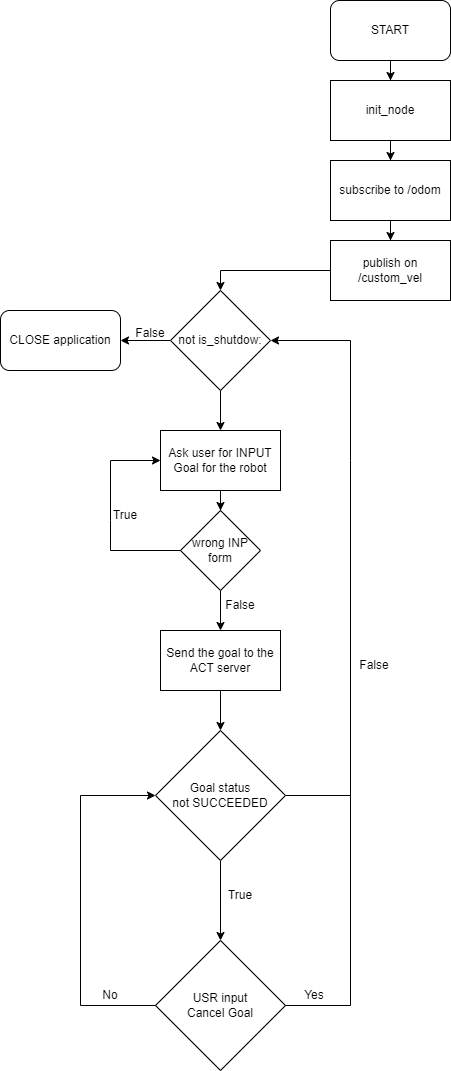

The diagram above was exported from draw.io. Its source (the exported page's mxGraphModel, read from the mxfile embedded in the PNG):
<mxGraphModel dx="1050" dy="522" grid="1" gridSize="10" guides="1" tooltips="1" connect="1" arrows="1" fold="1" page="1" pageScale="1" pageWidth="827" pageHeight="1169" math="0" shadow="0">
  <root>
    <mxCell id="WIyWlLk6GJQsqaUBKTNV-0" />
    <mxCell id="WIyWlLk6GJQsqaUBKTNV-1" parent="WIyWlLk6GJQsqaUBKTNV-0" />
    <mxCell id="g7c2_Un93EhsD0ynHTTr-2" value="" style="edgeStyle=orthogonalEdgeStyle;rounded=0;orthogonalLoop=1;jettySize=auto;html=1;" edge="1" parent="WIyWlLk6GJQsqaUBKTNV-1" source="g7c2_Un93EhsD0ynHTTr-0" target="g7c2_Un93EhsD0ynHTTr-1">
      <mxGeometry relative="1" as="geometry" />
    </mxCell>
    <mxCell id="g7c2_Un93EhsD0ynHTTr-0" value="START" style="rounded=1;whiteSpace=wrap;html=1;" vertex="1" parent="WIyWlLk6GJQsqaUBKTNV-1">
      <mxGeometry x="340" y="20" width="120" height="60" as="geometry" />
    </mxCell>
    <mxCell id="g7c2_Un93EhsD0ynHTTr-4" value="" style="edgeStyle=orthogonalEdgeStyle;rounded=0;orthogonalLoop=1;jettySize=auto;html=1;" edge="1" parent="WIyWlLk6GJQsqaUBKTNV-1" source="g7c2_Un93EhsD0ynHTTr-1" target="g7c2_Un93EhsD0ynHTTr-3">
      <mxGeometry relative="1" as="geometry" />
    </mxCell>
    <mxCell id="g7c2_Un93EhsD0ynHTTr-1" value="init_node" style="rounded=0;whiteSpace=wrap;html=1;" vertex="1" parent="WIyWlLk6GJQsqaUBKTNV-1">
      <mxGeometry x="340" y="100" width="120" height="60" as="geometry" />
    </mxCell>
    <mxCell id="g7c2_Un93EhsD0ynHTTr-6" value="" style="edgeStyle=orthogonalEdgeStyle;rounded=0;orthogonalLoop=1;jettySize=auto;html=1;" edge="1" parent="WIyWlLk6GJQsqaUBKTNV-1" source="g7c2_Un93EhsD0ynHTTr-3" target="g7c2_Un93EhsD0ynHTTr-5">
      <mxGeometry relative="1" as="geometry" />
    </mxCell>
    <mxCell id="g7c2_Un93EhsD0ynHTTr-3" value="subscribe to /odom" style="rounded=0;whiteSpace=wrap;html=1;" vertex="1" parent="WIyWlLk6GJQsqaUBKTNV-1">
      <mxGeometry x="340" y="180" width="120" height="60" as="geometry" />
    </mxCell>
    <mxCell id="g7c2_Un93EhsD0ynHTTr-10" value="" style="edgeStyle=orthogonalEdgeStyle;rounded=0;orthogonalLoop=1;jettySize=auto;html=1;entryX=0.5;entryY=0;entryDx=0;entryDy=0;" edge="1" parent="WIyWlLk6GJQsqaUBKTNV-1" source="g7c2_Un93EhsD0ynHTTr-5" target="g7c2_Un93EhsD0ynHTTr-9">
      <mxGeometry relative="1" as="geometry" />
    </mxCell>
    <mxCell id="g7c2_Un93EhsD0ynHTTr-5" value="publish on /custom_vel" style="rounded=0;whiteSpace=wrap;html=1;" vertex="1" parent="WIyWlLk6GJQsqaUBKTNV-1">
      <mxGeometry x="340" y="260" width="120" height="60" as="geometry" />
    </mxCell>
    <mxCell id="g7c2_Un93EhsD0ynHTTr-12" value="" style="edgeStyle=orthogonalEdgeStyle;rounded=0;orthogonalLoop=1;jettySize=auto;html=1;entryX=1;entryY=0.5;entryDx=0;entryDy=0;" edge="1" parent="WIyWlLk6GJQsqaUBKTNV-1" source="g7c2_Un93EhsD0ynHTTr-9" target="g7c2_Un93EhsD0ynHTTr-17">
      <mxGeometry relative="1" as="geometry">
        <mxPoint x="280" y="585" as="targetPoint" />
      </mxGeometry>
    </mxCell>
    <mxCell id="g7c2_Un93EhsD0ynHTTr-15" value="" style="edgeStyle=orthogonalEdgeStyle;rounded=0;orthogonalLoop=1;jettySize=auto;html=1;" edge="1" parent="WIyWlLk6GJQsqaUBKTNV-1" source="g7c2_Un93EhsD0ynHTTr-9" target="g7c2_Un93EhsD0ynHTTr-14">
      <mxGeometry relative="1" as="geometry" />
    </mxCell>
    <mxCell id="g7c2_Un93EhsD0ynHTTr-9" value="not is_shutdow:" style="rhombus;whiteSpace=wrap;html=1;rounded=0;" vertex="1" parent="WIyWlLk6GJQsqaUBKTNV-1">
      <mxGeometry x="180" y="310" width="100" height="100" as="geometry" />
    </mxCell>
    <mxCell id="g7c2_Un93EhsD0ynHTTr-13" value="False" style="text;html=1;strokeColor=none;fillColor=none;align=center;verticalAlign=middle;whiteSpace=wrap;rounded=0;" vertex="1" parent="WIyWlLk6GJQsqaUBKTNV-1">
      <mxGeometry x="130" y="330" width="60" height="45" as="geometry" />
    </mxCell>
    <mxCell id="g7c2_Un93EhsD0ynHTTr-19" value="" style="edgeStyle=orthogonalEdgeStyle;rounded=0;orthogonalLoop=1;jettySize=auto;html=1;" edge="1" parent="WIyWlLk6GJQsqaUBKTNV-1" source="g7c2_Un93EhsD0ynHTTr-14" target="g7c2_Un93EhsD0ynHTTr-18">
      <mxGeometry relative="1" as="geometry" />
    </mxCell>
    <mxCell id="g7c2_Un93EhsD0ynHTTr-14" value="Ask user for INPUT&lt;br&gt;Goal for the robot" style="rounded=0;whiteSpace=wrap;html=1;" vertex="1" parent="WIyWlLk6GJQsqaUBKTNV-1">
      <mxGeometry x="170" y="450" width="120" height="60" as="geometry" />
    </mxCell>
    <mxCell id="g7c2_Un93EhsD0ynHTTr-16" value="False" style="text;html=1;strokeColor=none;fillColor=none;align=center;verticalAlign=middle;whiteSpace=wrap;rounded=0;" vertex="1" parent="WIyWlLk6GJQsqaUBKTNV-1">
      <mxGeometry x="220" y="610" width="60" height="30" as="geometry" />
    </mxCell>
    <mxCell id="g7c2_Un93EhsD0ynHTTr-17" value="CLOSE application" style="rounded=1;whiteSpace=wrap;html=1;" vertex="1" parent="WIyWlLk6GJQsqaUBKTNV-1">
      <mxGeometry x="10" y="330" width="120" height="60" as="geometry" />
    </mxCell>
    <mxCell id="g7c2_Un93EhsD0ynHTTr-24" value="" style="edgeStyle=orthogonalEdgeStyle;rounded=0;orthogonalLoop=1;jettySize=auto;html=1;exitX=0.5;exitY=1;exitDx=0;exitDy=0;" edge="1" parent="WIyWlLk6GJQsqaUBKTNV-1" source="g7c2_Un93EhsD0ynHTTr-18" target="g7c2_Un93EhsD0ynHTTr-23">
      <mxGeometry relative="1" as="geometry" />
    </mxCell>
    <mxCell id="g7c2_Un93EhsD0ynHTTr-18" value="wrong INP form" style="rhombus;whiteSpace=wrap;html=1;rounded=0;" vertex="1" parent="WIyWlLk6GJQsqaUBKTNV-1">
      <mxGeometry x="190" y="530" width="80" height="80" as="geometry" />
    </mxCell>
    <mxCell id="g7c2_Un93EhsD0ynHTTr-21" value="" style="endArrow=classic;html=1;rounded=0;exitX=0;exitY=0.5;exitDx=0;exitDy=0;entryX=0;entryY=0.5;entryDx=0;entryDy=0;" edge="1" parent="WIyWlLk6GJQsqaUBKTNV-1" source="g7c2_Un93EhsD0ynHTTr-18" target="g7c2_Un93EhsD0ynHTTr-14">
      <mxGeometry width="50" height="50" relative="1" as="geometry">
        <mxPoint x="390" y="800" as="sourcePoint" />
        <mxPoint x="440" y="750" as="targetPoint" />
        <Array as="points">
          <mxPoint x="120" y="570" />
          <mxPoint x="120" y="540" />
          <mxPoint x="120" y="480" />
        </Array>
      </mxGeometry>
    </mxCell>
    <mxCell id="g7c2_Un93EhsD0ynHTTr-22" value="True" style="text;html=1;strokeColor=none;fillColor=none;align=center;verticalAlign=middle;whiteSpace=wrap;rounded=0;" vertex="1" parent="WIyWlLk6GJQsqaUBKTNV-1">
      <mxGeometry x="105" y="520" width="60" height="30" as="geometry" />
    </mxCell>
    <mxCell id="g7c2_Un93EhsD0ynHTTr-26" value="" style="edgeStyle=orthogonalEdgeStyle;rounded=0;orthogonalLoop=1;jettySize=auto;html=1;" edge="1" parent="WIyWlLk6GJQsqaUBKTNV-1" source="g7c2_Un93EhsD0ynHTTr-23" target="g7c2_Un93EhsD0ynHTTr-25">
      <mxGeometry relative="1" as="geometry" />
    </mxCell>
    <mxCell id="g7c2_Un93EhsD0ynHTTr-23" value="Send the goal to the ACT server" style="whiteSpace=wrap;html=1;rounded=0;" vertex="1" parent="WIyWlLk6GJQsqaUBKTNV-1">
      <mxGeometry x="170" y="650" width="120" height="60" as="geometry" />
    </mxCell>
    <mxCell id="g7c2_Un93EhsD0ynHTTr-29" value="" style="edgeStyle=orthogonalEdgeStyle;rounded=0;orthogonalLoop=1;jettySize=auto;html=1;" edge="1" parent="WIyWlLk6GJQsqaUBKTNV-1" source="g7c2_Un93EhsD0ynHTTr-25" target="g7c2_Un93EhsD0ynHTTr-28">
      <mxGeometry relative="1" as="geometry" />
    </mxCell>
    <mxCell id="g7c2_Un93EhsD0ynHTTr-25" value="Goal status not&amp;nbsp;SUCCEEDED" style="rhombus;whiteSpace=wrap;html=1;rounded=0;" vertex="1" parent="WIyWlLk6GJQsqaUBKTNV-1">
      <mxGeometry x="165" y="750" width="130" height="130" as="geometry" />
    </mxCell>
    <mxCell id="g7c2_Un93EhsD0ynHTTr-28" value="USR input&lt;br&gt;Cancel Goal" style="rhombus;whiteSpace=wrap;html=1;rounded=0;" vertex="1" parent="WIyWlLk6GJQsqaUBKTNV-1">
      <mxGeometry x="165" y="960" width="130" height="130" as="geometry" />
    </mxCell>
    <mxCell id="g7c2_Un93EhsD0ynHTTr-30" value="True" style="text;html=1;strokeColor=none;fillColor=none;align=center;verticalAlign=middle;whiteSpace=wrap;rounded=0;" vertex="1" parent="WIyWlLk6GJQsqaUBKTNV-1">
      <mxGeometry x="220" y="900" width="60" height="30" as="geometry" />
    </mxCell>
    <mxCell id="g7c2_Un93EhsD0ynHTTr-31" value="" style="endArrow=classic;html=1;rounded=0;exitX=1;exitY=0.5;exitDx=0;exitDy=0;entryX=1;entryY=0.5;entryDx=0;entryDy=0;" edge="1" parent="WIyWlLk6GJQsqaUBKTNV-1" source="g7c2_Un93EhsD0ynHTTr-25" target="g7c2_Un93EhsD0ynHTTr-9">
      <mxGeometry width="50" height="50" relative="1" as="geometry">
        <mxPoint x="380" y="610" as="sourcePoint" />
        <mxPoint x="430" y="560" as="targetPoint" />
        <Array as="points">
          <mxPoint x="360" y="815" />
          <mxPoint x="360" y="480" />
          <mxPoint x="360" y="360" />
        </Array>
      </mxGeometry>
    </mxCell>
    <mxCell id="g7c2_Un93EhsD0ynHTTr-32" value="False" style="text;html=1;strokeColor=none;fillColor=none;align=center;verticalAlign=middle;whiteSpace=wrap;rounded=0;" vertex="1" parent="WIyWlLk6GJQsqaUBKTNV-1">
      <mxGeometry x="354" y="670" width="60" height="30" as="geometry" />
    </mxCell>
    <mxCell id="g7c2_Un93EhsD0ynHTTr-33" value="" style="endArrow=none;html=1;rounded=0;exitX=1;exitY=0.5;exitDx=0;exitDy=0;" edge="1" parent="WIyWlLk6GJQsqaUBKTNV-1" source="g7c2_Un93EhsD0ynHTTr-28">
      <mxGeometry width="50" height="50" relative="1" as="geometry">
        <mxPoint x="380" y="910" as="sourcePoint" />
        <mxPoint x="360" y="810" as="targetPoint" />
        <Array as="points">
          <mxPoint x="360" y="1025" />
        </Array>
      </mxGeometry>
    </mxCell>
    <mxCell id="g7c2_Un93EhsD0ynHTTr-34" value="Yes" style="text;html=1;strokeColor=none;fillColor=none;align=center;verticalAlign=middle;whiteSpace=wrap;rounded=0;" vertex="1" parent="WIyWlLk6GJQsqaUBKTNV-1">
      <mxGeometry x="294" y="1000" width="60" height="30" as="geometry" />
    </mxCell>
    <mxCell id="g7c2_Un93EhsD0ynHTTr-35" value="" style="endArrow=classic;html=1;rounded=0;exitX=0;exitY=0.5;exitDx=0;exitDy=0;entryX=0;entryY=0.5;entryDx=0;entryDy=0;" edge="1" parent="WIyWlLk6GJQsqaUBKTNV-1" source="g7c2_Un93EhsD0ynHTTr-28" target="g7c2_Un93EhsD0ynHTTr-25">
      <mxGeometry width="50" height="50" relative="1" as="geometry">
        <mxPoint x="380" y="910" as="sourcePoint" />
        <mxPoint x="430" y="860" as="targetPoint" />
        <Array as="points">
          <mxPoint x="90" y="1025" />
          <mxPoint x="90" y="815" />
        </Array>
      </mxGeometry>
    </mxCell>
    <mxCell id="g7c2_Un93EhsD0ynHTTr-36" value="No" style="text;html=1;strokeColor=none;fillColor=none;align=center;verticalAlign=middle;whiteSpace=wrap;rounded=0;" vertex="1" parent="WIyWlLk6GJQsqaUBKTNV-1">
      <mxGeometry x="90" y="1000" width="60" height="30" as="geometry" />
    </mxCell>
  </root>
</mxGraphModel>